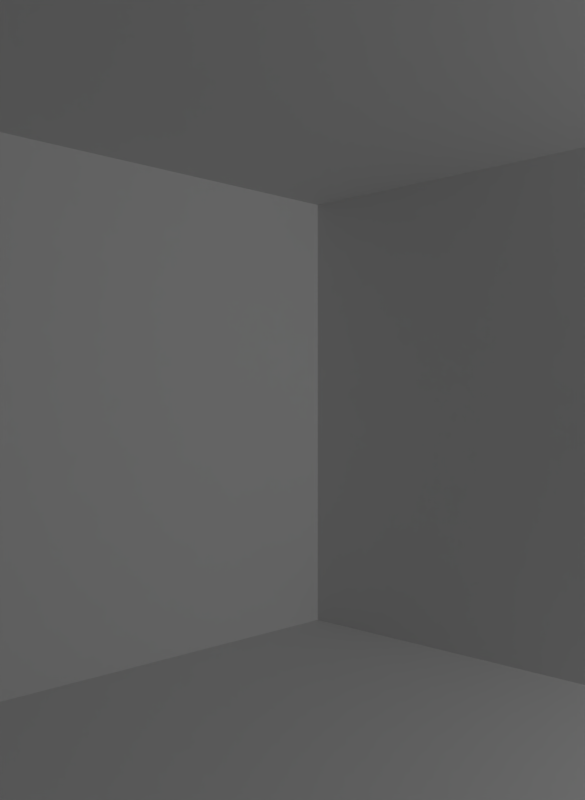# Source: FirstTerm_Project.blend  (saved by Blender 2.79.0; exported with 4.5.12 LTS)
import bpy
from mathutils import Matrix  # noqa: F401  (used for matrix-valued properties, if any)

bpy.ops.wm.read_factory_settings(use_empty=True)
scene = bpy.context.scene
scene.name = 'Scene'

# ---- collections
col_collection_1 = bpy.data.collections.new('Collection 1'); scene.collection.children.link(col_collection_1)

# ---- materials (node trees are filled in below, after node groups)
mat_material = bpy.data.materials.new('Material')
mat_material.alpha_threshold = 0.0
mat_material.use_transparent_shadow = False
mat_material.roughness = 0.5
mat_material.line_color = (0.0, 0.0, 0.0, 1.0)

# ---- material node trees

# ---- world
world_world = bpy.data.worlds.new('World'); scene.world = world_world
world_world.color = (0.05088, 0.05088, 0.05088)
world_world.use_sun_shadow = False
world_world.sun_shadow_jitter_overblur = 0.0
world_world.cycles.sampling_method = 'MANUAL'

# ---- cameras
cam_camera = bpy.data.cameras.new('Camera')
cam_camera.clip_end = 100.0
cam_camera.lens = 35.0
cam_camera.sensor_width = 32.0
cam_camera.sensor_height = 18.0
cam_camera.ortho_scale = 7.314
cam_camera.dof.focus_distance = 0.0
cam_camera.dof.aperture_fstop = 128.0

# ---- lights
light_lamp = bpy.data.lights.new('Lamp', 'POINT')
light_lamp.transmission_factor = 0.0
light_lamp.cutoff_distance = 30.0
light_lamp.energy = 100.0
light_lamp.shadow_buffer_clip_start = 1.001
light_lamp.shadow_soft_size = 0.1
light_lamp.shadow_maximum_resolution = 0.006
light_lamp.use_absolute_resolution = True

# ---- meshes
me_cube = bpy.data.meshes.new('Cube')
me_cube.from_pydata([(1.0, 1.0, -1.0), (1.0, -2.356, -1.0), (-1.0, -2.356, -1.0), (-1.0, 1.0, -1.0), (1.0, 1.0, 1.0), (1.0, -2.356, 1.0), (-1.0, -2.356, 1.0), (-1.0, 1.0, 1.0)], [], [(0, 1, 2, 3), (4, 7, 6, 5), (1, 5, 6, 2), (2, 6, 7, 3), (4, 0, 3, 7)])
me_cube.materials.append(mat_material)
me_cube.use_remesh_preserve_volume = False
me_cube.use_remesh_preserve_attributes = False
me_cube.use_mirror_vertex_groups = False
me_cube.update()

# ---- objects
ob_cube = bpy.data.objects.new('Cube', me_cube)
ob_lamp = bpy.data.objects.new('Lamp', light_lamp)
ob_camera = bpy.data.objects.new('Camera', cam_camera)

# ---- transforms, parenting, visibility, modifiers, constraints
ob_cube.location = (0.0, 0.0, 1.4)
ob_cube.scale = (1.377, 1.377, 1.377)
ob_cube.lock_rotations_4d = False
ob_cube.empty_display_type = 'ARROWS'
ob_cube.lineart.crease_threshold = 0.0
ob_lamp.location = (4.076, 1.005, 1.962)
ob_lamp.rotation_euler = (0.6503, 0.05522, 1.866)
ob_lamp.lock_rotations_4d = False
ob_lamp.empty_display_type = 'ARROWS'
ob_lamp.color = (0.0, 0.0, 0.0, 0.0)
ob_lamp.lineart.crease_threshold = 0.0
ob_camera.location = (2.612, -2.849, 1.481)
ob_camera.rotation_euler = (1.571, 0.0, 0.7854)
ob_camera.lock_rotations_4d = False
ob_camera.empty_display_type = 'ARROWS'
ob_camera.color = (0.0, 0.0, 0.0, 0.0)
ob_camera.display_type = 'WIRE'
ob_camera.lineart.crease_threshold = 0.0

# ---- collection membership
col_collection_1.objects.link(ob_cube)
col_collection_1.objects.link(ob_lamp)
col_collection_1.objects.link(ob_camera)

# ---- scene / render settings (as saved in the file)
scene.camera = ob_camera
scene.frame_start = 1; scene.frame_end = 250; scene.frame_set(1)
scene.render.engine = 'BLENDER_EEVEE_NEXT'
scene.render.resolution_x = 1024
scene.render.resolution_y = 1400
scene.render.resolution_percentage = 50
scene.render.dither_intensity = 0.0
scene.cycles.use_denoising = False
scene.cycles.samples = 128
scene.cycles.sampling_pattern = 'TABULATED_SOBOL'
scene.cycles.use_adaptive_sampling = False
scene.cycles.use_light_tree = False
scene.cycles.blur_glossy = 0.0
scene.cycles.sample_clamp_indirect = 0.0
scene.view_settings.view_transform = 'Standard'
bpy.context.view_layer.update()

